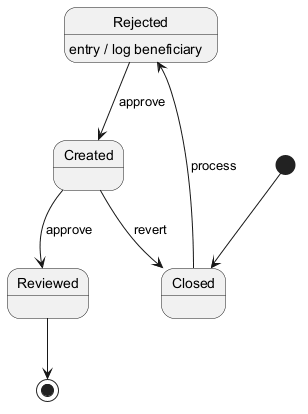

The diagram above was rendered by PlantUML. Its source (embedded in the PNG):
@startuml
skinparam backgroundColor #FFFFFF
skinparam classBackgroundColor #F1F8E9
skinparam classBorderColor #33691E
[*] --> Closed
Closed --> Rejected : process
Rejected --> Created : approve
Rejected : entry / log beneficiary
Created --> Reviewed : approve
Created --> Closed : revert
Reviewed --> [*]
@enduml